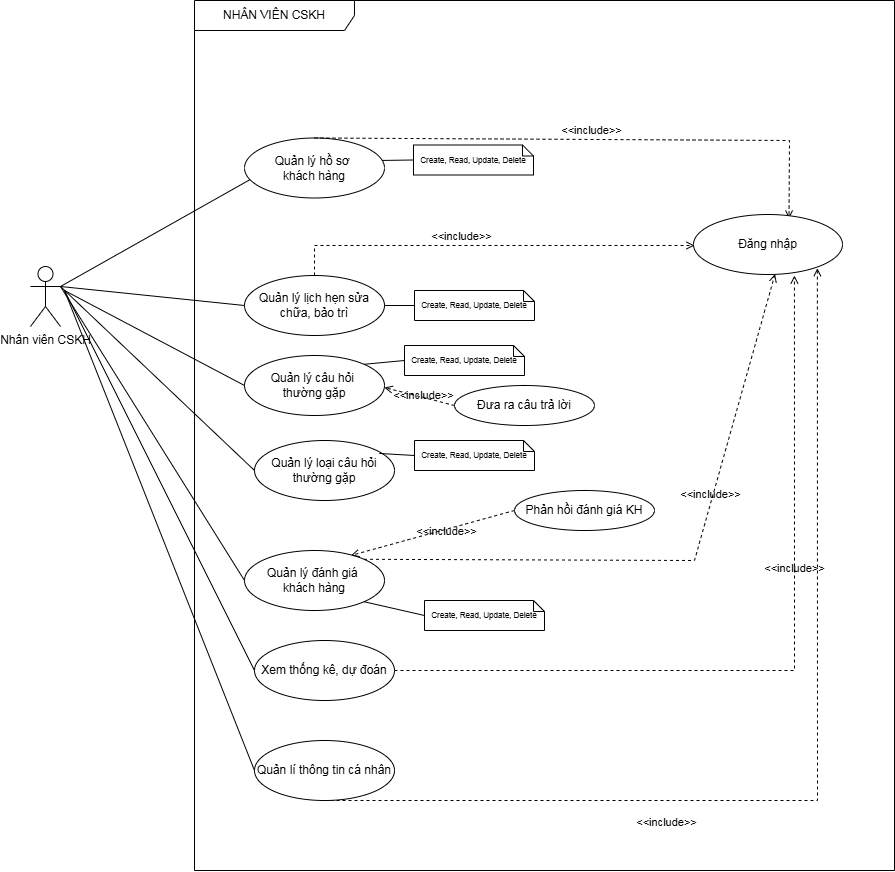

The diagram above was exported from draw.io. Its source (the exported page's mxGraphModel, read from the mxfile embedded in the PNG):
<mxGraphModel dx="3397" dy="1470" grid="1" gridSize="10" guides="1" tooltips="1" connect="1" arrows="1" fold="1" page="1" pageScale="1" pageWidth="1600" pageHeight="1200" math="0" shadow="0">
  <root>
    <mxCell id="0" />
    <mxCell id="1" parent="0" />
    <mxCell id="0PvY-oKqWK89pSRNyUEX-1" value="NHÂN VIÊN CSKH" style="shape=umlFrame;whiteSpace=wrap;html=1;pointerEvents=0;recursiveResize=0;container=1;collapsible=0;width=160;" parent="1" vertex="1">
      <mxGeometry x="360" y="110" width="700" height="870" as="geometry" />
    </mxCell>
    <mxCell id="0PvY-oKqWK89pSRNyUEX-78" value="Quản lý hồ sơ&amp;nbsp;&lt;div&gt;khách hàng&lt;/div&gt;" style="ellipse;whiteSpace=wrap;html=1;" parent="0PvY-oKqWK89pSRNyUEX-1" vertex="1">
      <mxGeometry x="50" y="137.5" width="140" height="60" as="geometry" />
    </mxCell>
    <mxCell id="0PvY-oKqWK89pSRNyUEX-81" value="Quản lý lịch hẹn sửa chữa, bảo trì" style="ellipse;whiteSpace=wrap;html=1;" parent="0PvY-oKqWK89pSRNyUEX-1" vertex="1">
      <mxGeometry x="50" y="275" width="140" height="60" as="geometry" />
    </mxCell>
    <mxCell id="0PvY-oKqWK89pSRNyUEX-87" value="Quản lý câu hỏi&amp;nbsp;&lt;div&gt;thường gặp&lt;/div&gt;" style="ellipse;whiteSpace=wrap;html=1;" parent="0PvY-oKqWK89pSRNyUEX-1" vertex="1">
      <mxGeometry x="50" y="355" width="140" height="60" as="geometry" />
    </mxCell>
    <mxCell id="0PvY-oKqWK89pSRNyUEX-89" value="Quản lý đánh giá&amp;nbsp;&lt;div&gt;khách hàng&lt;/div&gt;" style="ellipse;whiteSpace=wrap;html=1;" parent="0PvY-oKqWK89pSRNyUEX-1" vertex="1">
      <mxGeometry x="50" y="550" width="140" height="60" as="geometry" />
    </mxCell>
    <mxCell id="0PvY-oKqWK89pSRNyUEX-90" value="Phản hồi đánh giá KH" style="ellipse;whiteSpace=wrap;html=1;shadow=0;" parent="0PvY-oKqWK89pSRNyUEX-1" vertex="1">
      <mxGeometry x="320" y="490" width="140" height="40" as="geometry" />
    </mxCell>
    <mxCell id="0PvY-oKqWK89pSRNyUEX-94" value="Xem thống kê, dự đoán" style="ellipse;whiteSpace=wrap;html=1;" parent="0PvY-oKqWK89pSRNyUEX-1" vertex="1">
      <mxGeometry x="60" y="640" width="140" height="60" as="geometry" />
    </mxCell>
    <mxCell id="rjDsw-z3iP5Z4j20XmLc-9" value="&amp;lt;&amp;lt;include&amp;gt;&amp;gt;" style="html=1;verticalAlign=bottom;labelBackgroundColor=none;endArrow=open;endFill=0;dashed=1;rounded=0;exitX=0.5;exitY=0;exitDx=0;exitDy=0;entryX=0;entryY=0.8;entryDx=0;entryDy=0;entryPerimeter=0;" parent="0PvY-oKqWK89pSRNyUEX-1" source="0PvY-oKqWK89pSRNyUEX-81" edge="1">
      <mxGeometry x="-0.1428" width="160" relative="1" as="geometry">
        <mxPoint x="200" y="155" as="sourcePoint" />
        <mxPoint x="499.9999999999998" y="245" as="targetPoint" />
        <mxPoint as="offset" />
        <Array as="points">
          <mxPoint x="120" y="245" />
        </Array>
      </mxGeometry>
    </mxCell>
    <mxCell id="rjDsw-z3iP5Z4j20XmLc-11" value="&amp;lt;&amp;lt;include&amp;gt;&amp;gt;" style="html=1;verticalAlign=bottom;labelBackgroundColor=none;endArrow=open;endFill=0;dashed=1;rounded=0;exitX=1;exitY=0;exitDx=0;exitDy=0;entryX=0.534;entryY=0.976;entryDx=0;entryDy=0;entryPerimeter=0;" parent="0PvY-oKqWK89pSRNyUEX-1" source="0PvY-oKqWK89pSRNyUEX-89" edge="1">
      <mxGeometry x="0.2398" width="160" relative="1" as="geometry">
        <mxPoint x="200" y="315" as="sourcePoint" />
        <mxPoint x="580.5660000000003" y="273.55999999999995" as="targetPoint" />
        <mxPoint as="offset" />
        <Array as="points">
          <mxPoint x="500" y="560" />
        </Array>
      </mxGeometry>
    </mxCell>
    <mxCell id="512a21bpiCs0-7n4RLwC-6" value="&amp;lt;&amp;lt;include&amp;gt;&amp;gt;" style="html=1;verticalAlign=bottom;labelBackgroundColor=none;endArrow=open;endFill=0;dashed=1;rounded=0;entryX=0.641;entryY=0.068;entryDx=0;entryDy=0;exitX=0.5;exitY=0;exitDx=0;exitDy=0;entryPerimeter=0;" parent="0PvY-oKqWK89pSRNyUEX-1" source="0PvY-oKqWK89pSRNyUEX-78" target="512a21bpiCs0-7n4RLwC-49" edge="1">
      <mxGeometry width="160" relative="1" as="geometry">
        <mxPoint x="180" y="170" as="sourcePoint" />
        <mxPoint x="499.9999999999998" y="306.25" as="targetPoint" />
        <Array as="points">
          <mxPoint x="595" y="140" />
        </Array>
      </mxGeometry>
    </mxCell>
    <mxCell id="512a21bpiCs0-7n4RLwC-9" value="Đưa ra câu trả lời" style="ellipse;whiteSpace=wrap;html=1;" parent="0PvY-oKqWK89pSRNyUEX-1" vertex="1">
      <mxGeometry x="260" y="385" width="140" height="40" as="geometry" />
    </mxCell>
    <mxCell id="512a21bpiCs0-7n4RLwC-34" value="&amp;lt;&amp;lt;include&amp;gt;&amp;gt;" style="html=1;verticalAlign=bottom;labelBackgroundColor=none;endArrow=open;endFill=0;dashed=1;rounded=0;exitX=0;exitY=0.5;exitDx=0;exitDy=0;" parent="0PvY-oKqWK89pSRNyUEX-1" source="512a21bpiCs0-7n4RLwC-9" edge="1">
      <mxGeometry x="-0.196" y="7" width="160" relative="1" as="geometry">
        <mxPoint x="250" y="383" as="sourcePoint" />
        <mxPoint x="190" y="387" as="targetPoint" />
        <mxPoint as="offset" />
      </mxGeometry>
    </mxCell>
    <mxCell id="512a21bpiCs0-7n4RLwC-35" value="&amp;lt;&amp;lt;include&amp;gt;&amp;gt;" style="html=1;verticalAlign=bottom;labelBackgroundColor=none;endArrow=open;endFill=0;dashed=1;rounded=0;exitX=0;exitY=0.5;exitDx=0;exitDy=0;entryX=0.761;entryY=0.082;entryDx=0;entryDy=0;entryPerimeter=0;" parent="0PvY-oKqWK89pSRNyUEX-1" source="0PvY-oKqWK89pSRNyUEX-90" target="0PvY-oKqWK89pSRNyUEX-89" edge="1">
      <mxGeometry x="-0.1385" y="11" width="160" relative="1" as="geometry">
        <mxPoint x="250" y="474" as="sourcePoint" />
        <mxPoint x="180" y="475" as="targetPoint" />
        <mxPoint as="offset" />
      </mxGeometry>
    </mxCell>
    <mxCell id="512a21bpiCs0-7n4RLwC-37" value="&amp;lt;&amp;lt;include&amp;gt;&amp;gt;" style="html=1;verticalAlign=bottom;labelBackgroundColor=none;endArrow=open;endFill=0;dashed=1;rounded=0;exitX=1;exitY=0.5;exitDx=0;exitDy=0;entryX=0.664;entryY=1;entryDx=0;entryDy=0;entryPerimeter=0;" parent="0PvY-oKqWK89pSRNyUEX-1" source="0PvY-oKqWK89pSRNyUEX-94" edge="1">
      <mxGeometry x="0.2398" width="160" relative="1" as="geometry">
        <mxPoint x="190" y="545" as="sourcePoint" />
        <mxPoint x="599.9360000000001" y="275" as="targetPoint" />
        <mxPoint as="offset" />
        <Array as="points">
          <mxPoint x="600" y="670" />
        </Array>
      </mxGeometry>
    </mxCell>
    <mxCell id="512a21bpiCs0-7n4RLwC-39" value="Create, Read, Update, Delete" style="shape=note2;boundedLbl=1;whiteSpace=wrap;html=1;size=11;verticalAlign=middle;align=center;fontSize=8;" parent="0PvY-oKqWK89pSRNyUEX-1" vertex="1">
      <mxGeometry x="220" y="290" width="120" height="30" as="geometry" />
    </mxCell>
    <mxCell id="512a21bpiCs0-7n4RLwC-41" style="rounded=0;orthogonalLoop=1;jettySize=auto;html=1;exitX=1;exitY=0.5;exitDx=0;exitDy=0;entryX=0;entryY=0.5;entryDx=0;entryDy=0;entryPerimeter=0;endArrow=none;startFill=0;" parent="0PvY-oKqWK89pSRNyUEX-1" source="0PvY-oKqWK89pSRNyUEX-81" target="512a21bpiCs0-7n4RLwC-39" edge="1">
      <mxGeometry relative="1" as="geometry" />
    </mxCell>
    <mxCell id="512a21bpiCs0-7n4RLwC-42" value="Create, Read, Update, Delete" style="shape=note2;boundedLbl=1;whiteSpace=wrap;html=1;size=11;verticalAlign=middle;align=center;fontSize=8;" parent="0PvY-oKqWK89pSRNyUEX-1" vertex="1">
      <mxGeometry x="210" y="345" width="120" height="30" as="geometry" />
    </mxCell>
    <mxCell id="512a21bpiCs0-7n4RLwC-43" style="rounded=0;orthogonalLoop=1;jettySize=auto;html=1;exitX=1;exitY=0;exitDx=0;exitDy=0;entryX=0;entryY=0.5;entryDx=0;entryDy=0;entryPerimeter=0;endArrow=none;startFill=0;" parent="0PvY-oKqWK89pSRNyUEX-1" source="0PvY-oKqWK89pSRNyUEX-87" target="512a21bpiCs0-7n4RLwC-42" edge="1">
      <mxGeometry relative="1" as="geometry">
        <mxPoint x="180" y="360" as="sourcePoint" />
      </mxGeometry>
    </mxCell>
    <mxCell id="512a21bpiCs0-7n4RLwC-44" value="Create, Read, Update, Delete" style="shape=note2;boundedLbl=1;whiteSpace=wrap;html=1;size=11;verticalAlign=middle;align=center;fontSize=8;" parent="0PvY-oKqWK89pSRNyUEX-1" vertex="1">
      <mxGeometry x="230" y="600" width="120" height="30" as="geometry" />
    </mxCell>
    <mxCell id="512a21bpiCs0-7n4RLwC-45" style="rounded=0;orthogonalLoop=1;jettySize=auto;html=1;exitX=1;exitY=1;exitDx=0;exitDy=0;entryX=0;entryY=0.5;entryDx=0;entryDy=0;entryPerimeter=0;endArrow=none;startFill=0;" parent="0PvY-oKqWK89pSRNyUEX-1" source="0PvY-oKqWK89pSRNyUEX-89" target="512a21bpiCs0-7n4RLwC-44" edge="1">
      <mxGeometry relative="1" as="geometry">
        <mxPoint x="160" y="510" as="sourcePoint" />
      </mxGeometry>
    </mxCell>
    <mxCell id="512a21bpiCs0-7n4RLwC-46" value="Create, Read, Update, Delete" style="shape=note2;boundedLbl=1;whiteSpace=wrap;html=1;size=11;verticalAlign=middle;align=center;fontSize=8;" parent="0PvY-oKqWK89pSRNyUEX-1" vertex="1">
      <mxGeometry x="219" y="144.5" width="120" height="30" as="geometry" />
    </mxCell>
    <mxCell id="512a21bpiCs0-7n4RLwC-47" style="rounded=0;orthogonalLoop=1;jettySize=auto;html=1;entryX=0;entryY=0.5;entryDx=0;entryDy=0;entryPerimeter=0;endArrow=none;startFill=0;exitX=0.982;exitY=0.374;exitDx=0;exitDy=0;exitPerimeter=0;" parent="0PvY-oKqWK89pSRNyUEX-1" source="0PvY-oKqWK89pSRNyUEX-78" target="512a21bpiCs0-7n4RLwC-46" edge="1">
      <mxGeometry relative="1" as="geometry">
        <mxPoint x="190" y="160" as="sourcePoint" />
      </mxGeometry>
    </mxCell>
    <mxCell id="ChBI_SvbtJf385ocHQQA-8" style="rounded=0;orthogonalLoop=1;jettySize=auto;html=1;exitX=0.5;exitY=1;exitDx=0;exitDy=0;entryX=0.818;entryY=0.878;entryDx=0;entryDy=0;dashed=1;endArrow=open;endFill=0;entryPerimeter=0;" parent="0PvY-oKqWK89pSRNyUEX-1" source="D7I0GKu1QPWopvk1BdqU-8" edge="1">
      <mxGeometry relative="1" as="geometry">
        <Array as="points">
          <mxPoint x="623" y="800" />
        </Array>
        <mxPoint x="622.8820000000001" y="267.68000000000006" as="targetPoint" />
      </mxGeometry>
    </mxCell>
    <mxCell id="ChBI_SvbtJf385ocHQQA-9" value="&amp;lt;&amp;lt;include&amp;gt;&amp;gt;" style="edgeLabel;html=1;align=center;verticalAlign=middle;resizable=0;points=[];" parent="ChBI_SvbtJf385ocHQQA-8" connectable="0" vertex="1">
      <mxGeometry x="-0.0214" relative="1" as="geometry">
        <mxPoint x="-153" y="31" as="offset" />
      </mxGeometry>
    </mxCell>
    <mxCell id="D7I0GKu1QPWopvk1BdqU-8" value="Quản lí thông tin cá nhân" style="ellipse;whiteSpace=wrap;html=1;" parent="0PvY-oKqWK89pSRNyUEX-1" vertex="1">
      <mxGeometry x="60" y="740" width="140" height="60" as="geometry" />
    </mxCell>
    <mxCell id="512a21bpiCs0-7n4RLwC-49" value="Đăng nhập" style="ellipse;whiteSpace=wrap;html=1;" parent="0PvY-oKqWK89pSRNyUEX-1" vertex="1">
      <mxGeometry x="499" y="214" width="149" height="60" as="geometry" />
    </mxCell>
    <mxCell id="74Ek1HDVa0PKCoMlG_L7-1" value="Quản lý loại câu hỏi thường gặp" style="ellipse;whiteSpace=wrap;html=1;" parent="0PvY-oKqWK89pSRNyUEX-1" vertex="1">
      <mxGeometry x="60" y="440" width="140" height="60" as="geometry" />
    </mxCell>
    <mxCell id="74Ek1HDVa0PKCoMlG_L7-3" value="Create, Read, Update, Delete" style="shape=note2;boundedLbl=1;whiteSpace=wrap;html=1;size=11;verticalAlign=middle;align=center;fontSize=8;" parent="0PvY-oKqWK89pSRNyUEX-1" vertex="1">
      <mxGeometry x="220" y="440" width="120" height="30" as="geometry" />
    </mxCell>
    <mxCell id="74Ek1HDVa0PKCoMlG_L7-4" style="rounded=0;orthogonalLoop=1;jettySize=auto;html=1;exitX=0.892;exitY=0.216;exitDx=0;exitDy=0;entryX=0;entryY=0.5;entryDx=0;entryDy=0;entryPerimeter=0;endArrow=none;startFill=0;exitPerimeter=0;" parent="0PvY-oKqWK89pSRNyUEX-1" source="74Ek1HDVa0PKCoMlG_L7-1" target="74Ek1HDVa0PKCoMlG_L7-3" edge="1">
      <mxGeometry relative="1" as="geometry">
        <mxPoint x="199" y="444" as="sourcePoint" />
      </mxGeometry>
    </mxCell>
    <mxCell id="0PvY-oKqWK89pSRNyUEX-62" value="Nhân viên CSKH" style="shape=umlActor;verticalLabelPosition=bottom;verticalAlign=top;html=1;outlineConnect=0;" parent="1" vertex="1">
      <mxGeometry x="196" y="376" width="30" height="60" as="geometry" />
    </mxCell>
    <mxCell id="D7I0GKu1QPWopvk1BdqU-3" value="" style="endArrow=none;html=1;rounded=0;exitX=1;exitY=0.3333333333333333;exitDx=0;exitDy=0;exitPerimeter=0;entryX=0.04;entryY=0.693;entryDx=0;entryDy=0;entryPerimeter=0;" parent="1" source="0PvY-oKqWK89pSRNyUEX-62" target="0PvY-oKqWK89pSRNyUEX-78" edge="1">
      <mxGeometry width="50" height="50" relative="1" as="geometry">
        <mxPoint x="670" y="380" as="sourcePoint" />
        <mxPoint x="720" y="330" as="targetPoint" />
      </mxGeometry>
    </mxCell>
    <mxCell id="D7I0GKu1QPWopvk1BdqU-4" value="" style="endArrow=none;html=1;rounded=0;exitX=1;exitY=0.3333333333333333;exitDx=0;exitDy=0;exitPerimeter=0;entryX=0;entryY=0.5;entryDx=0;entryDy=0;" parent="1" source="0PvY-oKqWK89pSRNyUEX-62" target="0PvY-oKqWK89pSRNyUEX-81" edge="1">
      <mxGeometry width="50" height="50" relative="1" as="geometry">
        <mxPoint x="670" y="490" as="sourcePoint" />
        <mxPoint x="720" y="440" as="targetPoint" />
      </mxGeometry>
    </mxCell>
    <mxCell id="D7I0GKu1QPWopvk1BdqU-5" value="" style="endArrow=none;html=1;rounded=0;entryX=0;entryY=0.5;entryDx=0;entryDy=0;" parent="1" target="0PvY-oKqWK89pSRNyUEX-87" edge="1">
      <mxGeometry width="50" height="50" relative="1" as="geometry">
        <mxPoint x="230" y="400" as="sourcePoint" />
        <mxPoint x="720" y="610" as="targetPoint" />
      </mxGeometry>
    </mxCell>
    <mxCell id="D7I0GKu1QPWopvk1BdqU-6" value="" style="endArrow=none;html=1;rounded=0;entryX=1;entryY=0.3333333333333333;entryDx=0;entryDy=0;entryPerimeter=0;exitX=0;exitY=0.5;exitDx=0;exitDy=0;" parent="1" source="0PvY-oKqWK89pSRNyUEX-89" target="0PvY-oKqWK89pSRNyUEX-62" edge="1">
      <mxGeometry width="50" height="50" relative="1" as="geometry">
        <mxPoint x="670" y="660" as="sourcePoint" />
        <mxPoint x="720" y="610" as="targetPoint" />
      </mxGeometry>
    </mxCell>
    <mxCell id="D7I0GKu1QPWopvk1BdqU-7" value="" style="endArrow=none;html=1;rounded=0;exitX=0;exitY=0.5;exitDx=0;exitDy=0;" parent="1" source="0PvY-oKqWK89pSRNyUEX-94" edge="1">
      <mxGeometry width="50" height="50" relative="1" as="geometry">
        <mxPoint x="534" y="774" as="sourcePoint" />
        <mxPoint x="230" y="400" as="targetPoint" />
      </mxGeometry>
    </mxCell>
    <mxCell id="D7I0GKu1QPWopvk1BdqU-10" value="" style="endArrow=none;html=1;rounded=0;exitX=0;exitY=0.5;exitDx=0;exitDy=0;" parent="1" source="D7I0GKu1QPWopvk1BdqU-8" edge="1">
      <mxGeometry width="50" height="50" relative="1" as="geometry">
        <mxPoint x="550" y="640" as="sourcePoint" />
        <mxPoint x="230" y="400" as="targetPoint" />
      </mxGeometry>
    </mxCell>
    <mxCell id="74Ek1HDVa0PKCoMlG_L7-2" value="" style="endArrow=none;html=1;rounded=0;entryX=0;entryY=0.5;entryDx=0;entryDy=0;exitX=1;exitY=0.3333333333333333;exitDx=0;exitDy=0;exitPerimeter=0;" parent="1" source="0PvY-oKqWK89pSRNyUEX-62" target="74Ek1HDVa0PKCoMlG_L7-1" edge="1">
      <mxGeometry width="50" height="50" relative="1" as="geometry">
        <mxPoint x="240" y="410" as="sourcePoint" />
        <mxPoint x="420" y="505" as="targetPoint" />
      </mxGeometry>
    </mxCell>
  </root>
</mxGraphModel>